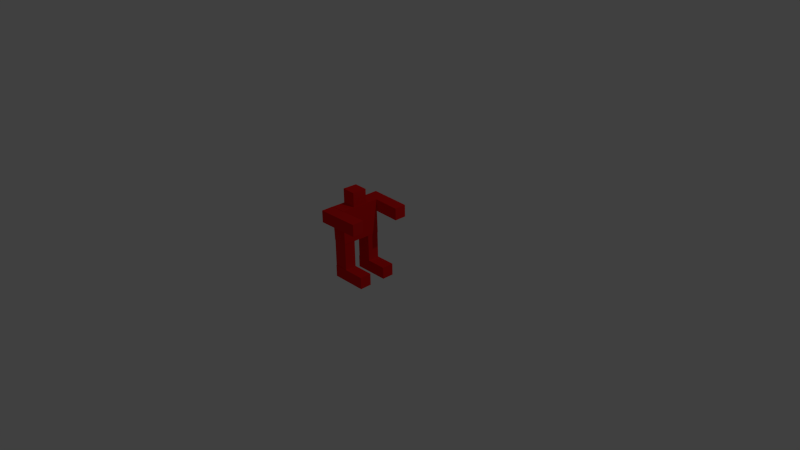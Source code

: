 # Source: player.blend  (saved by Blender 2.74.0; exported with 4.5.12 LTS)
import bpy
from mathutils import Matrix  # noqa: F401  (used for matrix-valued properties, if any)

bpy.ops.wm.read_factory_settings(use_empty=True)
scene = bpy.context.scene
scene.name = 'Scene'

# ---- collections
col_collection_1 = bpy.data.collections.new('Collection 1'); scene.collection.children.link(col_collection_1)

# ---- materials (node trees are filled in below, after node groups)
mat_material = bpy.data.materials.new('Material')
mat_material.alpha_threshold = 0.0
mat_material.use_transparent_shadow = False
mat_material.diffuse_color = (0.8, 0.009515, 0.009515, 1.0)
mat_material.roughness = 0.5
mat_material.line_color = (0.0, 0.0, 0.0, 1.0)

# ---- material node trees

# ---- world
world_world = bpy.data.worlds.new('World'); scene.world = world_world
world_world.color = (0.05088, 0.05088, 0.05088)
world_world.use_sun_shadow = False
world_world.sun_shadow_jitter_overblur = 0.0
world_world.cycles.sampling_method = 'MANUAL'
world_world.cycles.sample_map_resolution = 256

# ---- cameras
cam_camera = bpy.data.cameras.new('Camera')
cam_camera.clip_end = 100.0
cam_camera.lens = 35.0
cam_camera.sensor_width = 32.0
cam_camera.sensor_height = 18.0
cam_camera.ortho_scale = 7.314
cam_camera.dof.focus_distance = 0.0
cam_camera.dof.aperture_fstop = 128.0

# ---- lights
light_lamp = bpy.data.lights.new('Lamp', 'POINT')
light_lamp.transmission_factor = 0.0
light_lamp.cutoff_distance = 30.0
light_lamp.energy = 100.0
light_lamp.shadow_buffer_clip_start = 1.001
light_lamp.shadow_soft_size = 0.1
light_lamp.shadow_maximum_resolution = 0.006
light_lamp.use_absolute_resolution = True
light_lamp.cycles.use_multiple_importance_sampling = False

# ---- meshes
me_cube = bpy.data.meshes.new('Cube')
me_cube.from_pydata([(-0.2057, 0.07321, 0.6306), (-0.2057, 0.07321, 0.829), (-0.2141, -0.125, 0.6306), (-0.2141, -0.125, 0.829), (-0.404, 0.08154, 0.6306), (-0.404, 0.08154, 0.829), (-0.4123, -0.1167, 0.6306), (-0.4123, -0.1167, 0.829), (-0.3938, 0.2502, 0.163), (-0.1849, 0.2414, 0.1658), (-0.4165, -0.29, 0.163), (-0.2076, -0.2987, 0.1658), (-0.4027, 0.2506, 0.6307), (-0.1939, 0.2418, 0.6335), (-0.4258, -0.2984, 0.6307), (-0.2166, -0.2984, 0.6335), (-0.2066, -0.1382, -0.2076), (-0.2066, -0.1382, 0.1654), (-0.2132, -0.2943, -0.2076), (-0.2132, -0.2943, 0.1654), (-0.4087, -0.1297, -0.2076), (-0.4087, -0.1297, 0.1654), (-0.4152, -0.2858, -0.2076), (-0.4152, -0.2858, 0.1654), (-0.1893, 0.2413, -0.2098), (-0.1893, 0.2413, 0.1632), (-0.1959, 0.08522, -0.2098), (-0.1959, 0.08522, 0.1632), (-0.3913, 0.2498, -0.2098), (-0.3913, 0.2498, 0.1632), (-0.3979, 0.09371, -0.2098), (-0.3979, 0.09371, 0.1632), (0.182, 0.3888, 0.6311), (0.182, 0.3888, 0.4674), (0.182, 0.2252, 0.6311), (0.182, 0.2252, 0.4674), (-0.3994, 0.4154, 0.6311), (-0.3994, 0.4154, 0.4674), (-0.3994, 0.2517, 0.6311), (-0.3994, 0.2517, 0.4674), (0.0766, -0.1315, -0.2072), (0.0766, -0.1315, -0.3709), (0.0766, -0.2951, -0.2072), (0.0766, -0.2951, -0.3709), (-0.4091, -0.1315, -0.2072), (-0.4091, -0.1315, -0.3709), (-0.4091, -0.2951, -0.2072), (-0.4091, -0.2951, -0.3709), (-0.3983, 0.08885, -0.3719), (-0.3983, 0.08885, -0.2083), (-0.3983, 0.2525, -0.3719), (-0.3983, 0.2525, -0.2083), (0.0766, 0.08885, -0.3719), (0.0766, 0.08885, -0.2083), (0.0766, 0.2525, -0.3719), (0.0766, 0.2525, -0.2083), (0.1567, -0.2942, 0.632), (0.1567, -0.2942, 0.4683), (0.1567, -0.4579, 0.632), (0.1567, -0.4579, 0.4683), (-0.4247, -0.3032, 0.632), (-0.4247, -0.3032, 0.4683), (-0.4247, -0.4669, 0.632), (-0.4247, -0.4669, 0.4683)], [], [(1, 3, 2, 0), (3, 7, 6, 2), (7, 5, 4, 6), (5, 1, 0, 4), (0, 2, 6, 4), (5, 7, 3, 1), (9, 11, 10, 8), (11, 15, 14, 10), (15, 13, 12, 14), (13, 9, 8, 12), (8, 10, 14, 12), (13, 15, 11, 9), (17, 19, 18, 16), (19, 23, 22, 18), (23, 21, 20, 22), (21, 17, 16, 20), (16, 18, 22, 20), (21, 23, 19, 17), (25, 27, 26, 24), (27, 31, 30, 26), (31, 29, 28, 30), (29, 25, 24, 28), (24, 26, 30, 28), (29, 31, 27, 25), (35, 34, 38, 39), (32, 36, 38, 34), (37, 33, 35, 39), (33, 32, 34, 35), (39, 38, 36, 37), (37, 36, 32, 33), (41, 40, 42, 43), (43, 42, 46, 47), (47, 46, 44, 45), (45, 44, 40, 41), (40, 44, 46, 42), (45, 41, 43, 47), (50, 54, 52, 48), (55, 51, 49, 53), (50, 51, 55, 54), (48, 49, 51, 50), (52, 53, 49, 48), (54, 55, 53, 52), (59, 58, 62, 63), (56, 60, 62, 58), (61, 57, 59, 63), (57, 56, 58, 59), (63, 62, 60, 61), (61, 60, 56, 57)])
me_cube.materials.append(mat_material)
me_cube.use_remesh_preserve_volume = False
me_cube.use_remesh_preserve_attributes = False
me_cube.use_mirror_vertex_groups = False
me_cube.update()

# ---- objects
ob_cube = bpy.data.objects.new('Cube', me_cube)
ob_lamp = bpy.data.objects.new('Lamp', light_lamp)
ob_camera = bpy.data.objects.new('Camera', cam_camera)

# ---- transforms, parenting, visibility, modifiers, constraints
ob_cube.location = (0.0, 0.0, 0.0)
ob_cube.lock_rotations_4d = False
ob_cube.empty_display_type = 'ARROWS'
ob_cube.lineart.crease_threshold = 0.0
ob_lamp.location = (4.076, 1.005, 5.904)
ob_lamp.rotation_euler = (0.6503, 0.05522, 1.866)
ob_lamp.lock_rotations_4d = False
ob_lamp.empty_display_type = 'ARROWS'
ob_lamp.color = (0.0, 0.0, 0.0, 0.0)
ob_lamp.lineart.crease_threshold = 0.0
ob_camera.location = (7.481, -6.508, 5.344)
ob_camera.rotation_euler = (1.109, 0.01082, 0.8149)
ob_camera.lock_rotations_4d = False
ob_camera.empty_display_type = 'ARROWS'
ob_camera.color = (0.0, 0.0, 0.0, 0.0)
ob_camera.display_type = 'WIRE'
ob_camera.lineart.crease_threshold = 0.0

# ---- collection membership
col_collection_1.objects.link(ob_cube)
col_collection_1.objects.link(ob_lamp)
col_collection_1.objects.link(ob_camera)

# ---- scene / render settings (as saved in the file)
scene.camera = ob_camera
scene.frame_start = 1; scene.frame_end = 250; scene.frame_set(1)
scene.render.engine = 'BLENDER_EEVEE_NEXT'
scene.render.resolution_percentage = 50
scene.render.dither_intensity = 0.0
scene.cycles.use_denoising = False
scene.cycles.samples = 10
scene.cycles.sampling_pattern = 'TABULATED_SOBOL'
scene.cycles.light_sampling_threshold = 0.0
scene.cycles.use_adaptive_sampling = False
scene.cycles.use_light_tree = False
scene.cycles.blur_glossy = 0.0
scene.cycles.pixel_filter_type = 'GAUSSIAN'
scene.cycles.sample_clamp_indirect = 0.0
scene.view_settings.view_transform = 'Standard'
bpy.context.view_layer.update()
